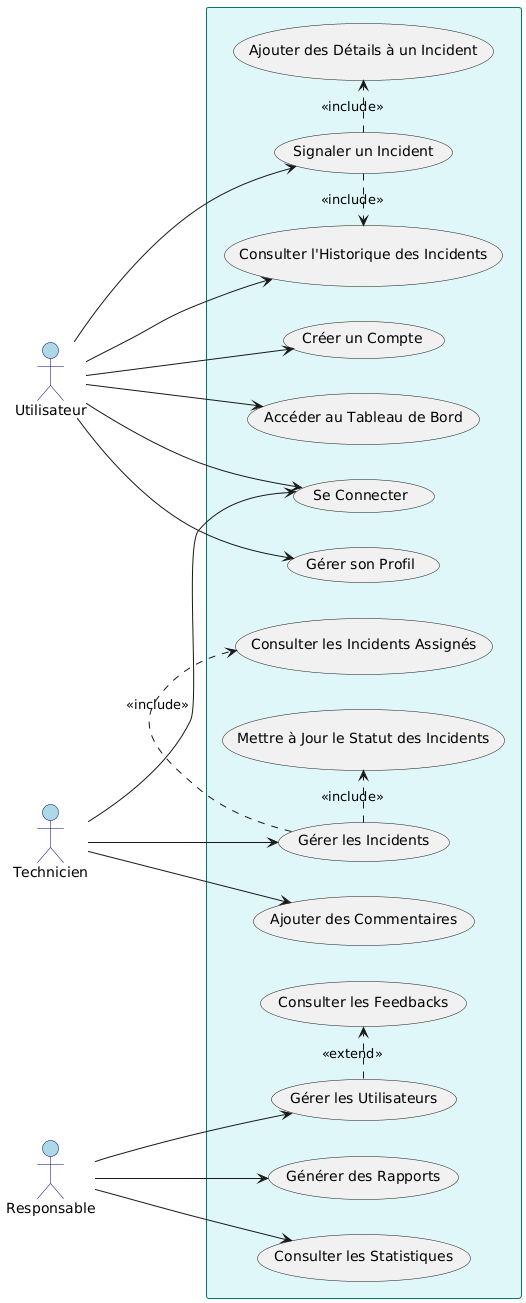

The diagram above was rendered by PlantUML. Its source (embedded in the PNG):
@startuml
skinparam actor {
    BackgroundColor LightBlue
    BorderColor DarkBlue
}

skinparam rectangle {
    BackgroundColor #E0F7FA
    BorderColor #00796B
}
left to right direction

actor Utilisateur
actor Technicien
actor Responsable

rectangle  {
    (Se Connecter)
    (Créer un Compte)
    (Accéder au Tableau de Bord)
    (Gérer son Profil)
    (Signaler un Incident)
    (Consulter l'Historique des Incidents)



    (Se Connecter)
    (Gérer les Incidents)
    (Ajouter des Commentaires)
    (Consulter les Incidents Assignés)



    (Gérer les Utilisateurs)
    (Générer des Rapports)
    (Consulter les Statistiques)


Utilisateur --> (Se Connecter)
Utilisateur --> (Créer un Compte)
Utilisateur --> (Accéder au Tableau de Bord)
Utilisateur --> (Gérer son Profil)
Utilisateur --> (Signaler un Incident)
Utilisateur --> (Consulter l'Historique des Incidents)

Technicien --> (Se Connecter)
Technicien --> (Gérer les Incidents)
Technicien --> (Ajouter des Commentaires)

Responsable --> (Gérer les Utilisateurs)
Responsable --> (Générer des Rapports)
Responsable --> (Consulter les Statistiques)

(Signaler un Incident) .> (Consulter l'Historique des Incidents) : <<include>>
(Signaler un Incident) .> (Ajouter des Détails à un Incident) : <<include>>

(Gérer les Incidents) .> (Consulter les Incidents Assignés) : <<include>>
(Gérer les Incidents) .> (Mettre à Jour le Statut des Incidents) : <<include>>
(Gérer les Utilisateurs) .> (Consulter les Feedbacks) : <<extend>>
@enduml